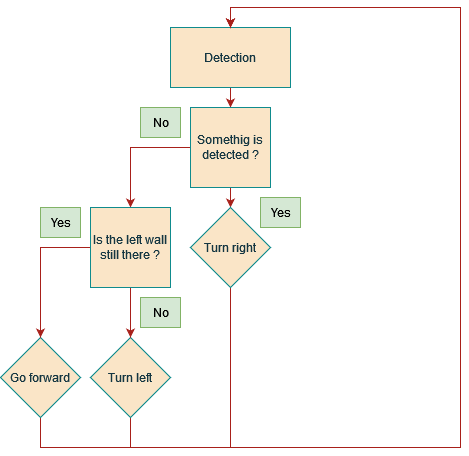

The diagram above was exported from draw.io. Its source (the exported page's mxGraphModel, read from the mxfile embedded in the PNG):
<mxGraphModel dx="585" dy="1940" grid="1" gridSize="10" guides="1" tooltips="1" connect="1" arrows="1" fold="1" page="1" pageScale="1" pageWidth="827" pageHeight="1169" math="0" shadow="0">
  <root>
    <mxCell id="0" />
    <mxCell id="1" parent="0" />
    <mxCell id="k5UgR3cVKFQtyDWCWRgP-9" style="edgeStyle=orthogonalEdgeStyle;rounded=0;orthogonalLoop=1;jettySize=auto;html=1;exitX=0.5;exitY=1;exitDx=0;exitDy=0;entryX=0.5;entryY=0;entryDx=0;entryDy=0;labelBackgroundColor=none;strokeColor=#A8201A;fontColor=default;" edge="1" parent="1" source="k5UgR3cVKFQtyDWCWRgP-1" target="k5UgR3cVKFQtyDWCWRgP-2">
      <mxGeometry relative="1" as="geometry" />
    </mxCell>
    <mxCell id="k5UgR3cVKFQtyDWCWRgP-1" value="&lt;div&gt;Detection&lt;/div&gt;" style="rounded=0;whiteSpace=wrap;html=1;labelBackgroundColor=none;fillColor=#FAE5C7;strokeColor=#0F8B8D;fontColor=#143642;" vertex="1" parent="1">
      <mxGeometry x="180" width="120" height="60" as="geometry" />
    </mxCell>
    <mxCell id="k5UgR3cVKFQtyDWCWRgP-10" style="edgeStyle=orthogonalEdgeStyle;rounded=0;orthogonalLoop=1;jettySize=auto;html=1;exitX=0.5;exitY=1;exitDx=0;exitDy=0;entryX=0.5;entryY=0;entryDx=0;entryDy=0;labelBackgroundColor=none;strokeColor=#A8201A;fontColor=default;" edge="1" parent="1" source="k5UgR3cVKFQtyDWCWRgP-2" target="k5UgR3cVKFQtyDWCWRgP-4">
      <mxGeometry relative="1" as="geometry" />
    </mxCell>
    <mxCell id="k5UgR3cVKFQtyDWCWRgP-11" style="edgeStyle=orthogonalEdgeStyle;rounded=0;orthogonalLoop=1;jettySize=auto;html=1;exitX=0;exitY=0.5;exitDx=0;exitDy=0;entryX=0.5;entryY=0;entryDx=0;entryDy=0;labelBackgroundColor=none;strokeColor=#A8201A;fontColor=default;" edge="1" parent="1" source="k5UgR3cVKFQtyDWCWRgP-2" target="k5UgR3cVKFQtyDWCWRgP-8">
      <mxGeometry relative="1" as="geometry" />
    </mxCell>
    <mxCell id="k5UgR3cVKFQtyDWCWRgP-2" value="Somethig is detected ?" style="whiteSpace=wrap;html=1;aspect=fixed;labelBackgroundColor=none;fillColor=#FAE5C7;strokeColor=#0F8B8D;fontColor=#143642;" vertex="1" parent="1">
      <mxGeometry x="200" y="80" width="80" height="80" as="geometry" />
    </mxCell>
    <mxCell id="k5UgR3cVKFQtyDWCWRgP-15" style="edgeStyle=orthogonalEdgeStyle;rounded=0;orthogonalLoop=1;jettySize=auto;html=1;exitX=0.5;exitY=1;exitDx=0;exitDy=0;entryX=0.5;entryY=0;entryDx=0;entryDy=0;labelBackgroundColor=none;strokeColor=#A8201A;fontColor=default;" edge="1" parent="1" source="k5UgR3cVKFQtyDWCWRgP-3" target="k5UgR3cVKFQtyDWCWRgP-1">
      <mxGeometry relative="1" as="geometry">
        <Array as="points">
          <mxPoint x="140" y="420" />
          <mxPoint x="470" y="420" />
          <mxPoint x="470" y="-20" />
          <mxPoint x="240" y="-20" />
        </Array>
      </mxGeometry>
    </mxCell>
    <mxCell id="k5UgR3cVKFQtyDWCWRgP-3" value="Turn left" style="rhombus;whiteSpace=wrap;html=1;labelBackgroundColor=none;fillColor=#FAE5C7;strokeColor=#0F8B8D;fontColor=#143642;" vertex="1" parent="1">
      <mxGeometry x="100" y="310" width="80" height="80" as="geometry" />
    </mxCell>
    <mxCell id="k5UgR3cVKFQtyDWCWRgP-14" style="edgeStyle=orthogonalEdgeStyle;rounded=0;orthogonalLoop=1;jettySize=auto;html=1;exitX=0.5;exitY=1;exitDx=0;exitDy=0;entryX=0.5;entryY=0;entryDx=0;entryDy=0;labelBackgroundColor=none;strokeColor=#A8201A;fontColor=default;" edge="1" parent="1" source="k5UgR3cVKFQtyDWCWRgP-4" target="k5UgR3cVKFQtyDWCWRgP-1">
      <mxGeometry relative="1" as="geometry">
        <Array as="points">
          <mxPoint x="240" y="420" />
          <mxPoint x="470" y="420" />
          <mxPoint x="470" y="-20" />
          <mxPoint x="240" y="-20" />
        </Array>
      </mxGeometry>
    </mxCell>
    <mxCell id="k5UgR3cVKFQtyDWCWRgP-4" value="Turn right" style="rhombus;whiteSpace=wrap;html=1;labelBackgroundColor=none;fillColor=#FAE5C7;strokeColor=#0F8B8D;fontColor=#143642;" vertex="1" parent="1">
      <mxGeometry x="200" y="180" width="80" height="80" as="geometry" />
    </mxCell>
    <mxCell id="k5UgR3cVKFQtyDWCWRgP-16" style="edgeStyle=orthogonalEdgeStyle;rounded=0;orthogonalLoop=1;jettySize=auto;html=1;exitX=0.5;exitY=1;exitDx=0;exitDy=0;entryX=0.5;entryY=0;entryDx=0;entryDy=0;labelBackgroundColor=none;strokeColor=#A8201A;fontColor=default;" edge="1" parent="1" source="k5UgR3cVKFQtyDWCWRgP-7" target="k5UgR3cVKFQtyDWCWRgP-1">
      <mxGeometry relative="1" as="geometry">
        <Array as="points">
          <mxPoint x="50" y="420" />
          <mxPoint x="470" y="420" />
          <mxPoint x="470" y="-20" />
          <mxPoint x="240" y="-20" />
        </Array>
      </mxGeometry>
    </mxCell>
    <mxCell id="k5UgR3cVKFQtyDWCWRgP-7" value="Go forward" style="rhombus;whiteSpace=wrap;html=1;labelBackgroundColor=none;fillColor=#FAE5C7;strokeColor=#0F8B8D;fontColor=#143642;" vertex="1" parent="1">
      <mxGeometry x="10" y="310" width="80" height="80" as="geometry" />
    </mxCell>
    <mxCell id="k5UgR3cVKFQtyDWCWRgP-12" style="edgeStyle=orthogonalEdgeStyle;rounded=0;orthogonalLoop=1;jettySize=auto;html=1;exitX=0.5;exitY=1;exitDx=0;exitDy=0;entryX=0.5;entryY=0;entryDx=0;entryDy=0;labelBackgroundColor=none;strokeColor=#A8201A;fontColor=default;" edge="1" parent="1" source="k5UgR3cVKFQtyDWCWRgP-8" target="k5UgR3cVKFQtyDWCWRgP-3">
      <mxGeometry relative="1" as="geometry" />
    </mxCell>
    <mxCell id="k5UgR3cVKFQtyDWCWRgP-13" style="edgeStyle=orthogonalEdgeStyle;rounded=0;orthogonalLoop=1;jettySize=auto;html=1;exitX=0;exitY=0.5;exitDx=0;exitDy=0;entryX=0.5;entryY=0;entryDx=0;entryDy=0;labelBackgroundColor=none;strokeColor=#A8201A;fontColor=default;" edge="1" parent="1" source="k5UgR3cVKFQtyDWCWRgP-8" target="k5UgR3cVKFQtyDWCWRgP-7">
      <mxGeometry relative="1" as="geometry" />
    </mxCell>
    <mxCell id="k5UgR3cVKFQtyDWCWRgP-8" value="Is the left wall still there ?" style="whiteSpace=wrap;html=1;aspect=fixed;labelBackgroundColor=none;fillColor=#FAE5C7;strokeColor=#0F8B8D;fontColor=#143642;" vertex="1" parent="1">
      <mxGeometry x="100" y="180" width="80" height="80" as="geometry" />
    </mxCell>
    <mxCell id="k5UgR3cVKFQtyDWCWRgP-17" value="Yes" style="text;html=1;align=center;verticalAlign=middle;resizable=0;points=[];autosize=1;strokeColor=#82b366;fillColor=#d5e8d4;labelBackgroundColor=none;" vertex="1" parent="1">
      <mxGeometry x="270" y="170" width="40" height="30" as="geometry" />
    </mxCell>
    <mxCell id="k5UgR3cVKFQtyDWCWRgP-18" value="No" style="text;html=1;align=center;verticalAlign=middle;resizable=0;points=[];autosize=1;strokeColor=#82b366;fillColor=#d5e8d4;labelBackgroundColor=none;" vertex="1" parent="1">
      <mxGeometry x="150" y="80" width="40" height="30" as="geometry" />
    </mxCell>
    <mxCell id="k5UgR3cVKFQtyDWCWRgP-19" value="Yes" style="text;html=1;align=center;verticalAlign=middle;resizable=0;points=[];autosize=1;strokeColor=#82b366;fillColor=#d5e8d4;labelBackgroundColor=none;" vertex="1" parent="1">
      <mxGeometry x="50" y="180" width="40" height="30" as="geometry" />
    </mxCell>
    <mxCell id="k5UgR3cVKFQtyDWCWRgP-20" value="No" style="text;html=1;align=center;verticalAlign=middle;resizable=0;points=[];autosize=1;strokeColor=#82b366;fillColor=#d5e8d4;labelBackgroundColor=none;" vertex="1" parent="1">
      <mxGeometry x="150" y="270" width="40" height="30" as="geometry" />
    </mxCell>
  </root>
</mxGraphModel>